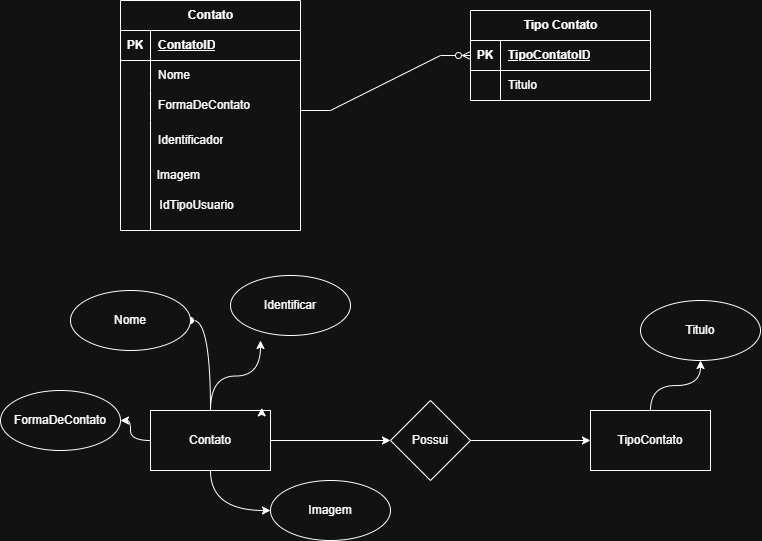

The diagram above was exported from draw.io. Its source (the exported page's mxGraphModel, read from the mxfile embedded in the PNG):
<mxGraphModel dx="1388" dy="762" grid="1" gridSize="10" guides="1" tooltips="1" connect="1" arrows="1" fold="1" page="1" pageScale="1" pageWidth="827" pageHeight="1169" math="0" shadow="0">
  <root>
    <mxCell id="0" />
    <mxCell id="1" parent="0" />
    <mxCell id="vnY3Jhp2C7KO-tbIaA4m-56" parent="1" style="shape=table;startSize=30;container=1;collapsible=1;childLayout=tableLayout;fixedRows=1;rowLines=0;fontStyle=1;align=center;resizeLast=1;html=1;" value="Contato" vertex="1">
      <mxGeometry height="230" width="180" x="120" y="30" as="geometry" />
    </mxCell>
    <mxCell id="vnY3Jhp2C7KO-tbIaA4m-57" parent="vnY3Jhp2C7KO-tbIaA4m-56" style="shape=tableRow;horizontal=0;startSize=0;swimlaneHead=0;swimlaneBody=0;fillColor=none;collapsible=0;dropTarget=0;points=[[0,0.5],[1,0.5]];portConstraint=eastwest;top=0;left=0;right=0;bottom=1;" value="" vertex="1">
      <mxGeometry height="30" width="180" y="30" as="geometry" />
    </mxCell>
    <mxCell id="vnY3Jhp2C7KO-tbIaA4m-58" parent="vnY3Jhp2C7KO-tbIaA4m-57" style="shape=partialRectangle;connectable=0;fillColor=none;top=0;left=0;bottom=0;right=0;fontStyle=1;overflow=hidden;whiteSpace=wrap;html=1;" value="PK" vertex="1">
      <mxGeometry height="30" width="30" as="geometry">
        <mxRectangle height="30" width="30" as="alternateBounds" />
      </mxGeometry>
    </mxCell>
    <mxCell id="vnY3Jhp2C7KO-tbIaA4m-59" parent="vnY3Jhp2C7KO-tbIaA4m-57" style="shape=partialRectangle;connectable=0;fillColor=none;top=0;left=0;bottom=0;right=0;align=left;spacingLeft=6;fontStyle=5;overflow=hidden;whiteSpace=wrap;html=1;" value="ContatoID" vertex="1">
      <mxGeometry height="30" width="150" x="30" as="geometry">
        <mxRectangle height="30" width="150" as="alternateBounds" />
      </mxGeometry>
    </mxCell>
    <mxCell id="vnY3Jhp2C7KO-tbIaA4m-60" parent="vnY3Jhp2C7KO-tbIaA4m-56" style="shape=tableRow;horizontal=0;startSize=0;swimlaneHead=0;swimlaneBody=0;fillColor=none;collapsible=0;dropTarget=0;points=[[0,0.5],[1,0.5]];portConstraint=eastwest;top=0;left=0;right=0;bottom=0;" value="" vertex="1">
      <mxGeometry height="30" width="180" y="60" as="geometry" />
    </mxCell>
    <mxCell id="vnY3Jhp2C7KO-tbIaA4m-61" parent="vnY3Jhp2C7KO-tbIaA4m-60" style="shape=partialRectangle;connectable=0;fillColor=none;top=0;left=0;bottom=0;right=0;editable=1;overflow=hidden;whiteSpace=wrap;html=1;" value="" vertex="1">
      <mxGeometry height="30" width="30" as="geometry">
        <mxRectangle height="30" width="30" as="alternateBounds" />
      </mxGeometry>
    </mxCell>
    <mxCell id="vnY3Jhp2C7KO-tbIaA4m-62" parent="vnY3Jhp2C7KO-tbIaA4m-60" style="shape=partialRectangle;connectable=0;fillColor=none;top=0;left=0;bottom=0;right=0;align=left;spacingLeft=6;overflow=hidden;whiteSpace=wrap;html=1;" value="Nome&amp;nbsp; &amp;nbsp; &amp;nbsp;" vertex="1">
      <mxGeometry height="30" width="150" x="30" as="geometry">
        <mxRectangle height="30" width="150" as="alternateBounds" />
      </mxGeometry>
    </mxCell>
    <mxCell id="vnY3Jhp2C7KO-tbIaA4m-63" parent="vnY3Jhp2C7KO-tbIaA4m-56" style="shape=tableRow;horizontal=0;startSize=0;swimlaneHead=0;swimlaneBody=0;fillColor=none;collapsible=0;dropTarget=0;points=[[0,0.5],[1,0.5]];portConstraint=eastwest;top=0;left=0;right=0;bottom=0;" value="" vertex="1">
      <mxGeometry height="30" width="180" y="90" as="geometry" />
    </mxCell>
    <mxCell id="vnY3Jhp2C7KO-tbIaA4m-64" parent="vnY3Jhp2C7KO-tbIaA4m-63" style="shape=partialRectangle;connectable=0;fillColor=none;top=0;left=0;bottom=0;right=0;editable=1;overflow=hidden;whiteSpace=wrap;html=1;" value="" vertex="1">
      <mxGeometry height="30" width="30" as="geometry">
        <mxRectangle height="30" width="30" as="alternateBounds" />
      </mxGeometry>
    </mxCell>
    <mxCell id="vnY3Jhp2C7KO-tbIaA4m-65" parent="vnY3Jhp2C7KO-tbIaA4m-63" style="shape=partialRectangle;connectable=0;fillColor=none;top=0;left=0;bottom=0;right=0;align=left;spacingLeft=6;overflow=hidden;whiteSpace=wrap;html=1;" value="FormaDeContato&amp;nbsp;&amp;nbsp;" vertex="1">
      <mxGeometry height="30" width="150" x="30" as="geometry">
        <mxRectangle height="30" width="150" as="alternateBounds" />
      </mxGeometry>
    </mxCell>
    <mxCell id="vnY3Jhp2C7KO-tbIaA4m-66" parent="vnY3Jhp2C7KO-tbIaA4m-56" style="shape=tableRow;horizontal=0;startSize=0;swimlaneHead=0;swimlaneBody=0;fillColor=none;collapsible=0;dropTarget=0;points=[[0,0.5],[1,0.5]];portConstraint=eastwest;top=0;left=0;right=0;bottom=0;" value="" vertex="1">
      <mxGeometry height="40" width="180" y="120" as="geometry" />
    </mxCell>
    <mxCell id="vnY3Jhp2C7KO-tbIaA4m-67" parent="vnY3Jhp2C7KO-tbIaA4m-66" style="shape=partialRectangle;connectable=0;fillColor=none;top=0;left=0;bottom=0;right=0;editable=1;overflow=hidden;whiteSpace=wrap;html=1;" value="" vertex="1">
      <mxGeometry height="40" width="30" as="geometry">
        <mxRectangle height="40" width="30" as="alternateBounds" />
      </mxGeometry>
    </mxCell>
    <mxCell id="vnY3Jhp2C7KO-tbIaA4m-68" parent="vnY3Jhp2C7KO-tbIaA4m-66" style="shape=partialRectangle;connectable=0;fillColor=none;top=0;left=0;bottom=0;right=0;align=left;spacingLeft=6;overflow=hidden;whiteSpace=wrap;html=1;" value="Identificador" vertex="1">
      <mxGeometry height="40" width="150" x="30" as="geometry">
        <mxRectangle height="40" width="150" as="alternateBounds" />
      </mxGeometry>
    </mxCell>
    <mxCell id="vnY3Jhp2C7KO-tbIaA4m-69" edge="1" parent="1" style="edgeStyle=entityRelationEdgeStyle;fontSize=12;html=1;endArrow=ERzeroToMany;endFill=1;rounded=0;" target="vnY3Jhp2C7KO-tbIaA4m-70" value="">
      <mxGeometry height="100" relative="1" width="100" as="geometry">
        <mxPoint x="300" y="140" as="sourcePoint" />
        <mxPoint x="400" y="40" as="targetPoint" />
      </mxGeometry>
    </mxCell>
    <mxCell id="vnY3Jhp2C7KO-tbIaA4m-70" parent="1" style="shape=table;startSize=30;container=1;collapsible=1;childLayout=tableLayout;fixedRows=1;rowLines=0;fontStyle=1;align=center;resizeLast=1;html=1;" value="Tipo Contato" vertex="1">
      <mxGeometry height="90" width="180" x="470" y="40" as="geometry" />
    </mxCell>
    <mxCell id="vnY3Jhp2C7KO-tbIaA4m-71" parent="vnY3Jhp2C7KO-tbIaA4m-70" style="shape=tableRow;horizontal=0;startSize=0;swimlaneHead=0;swimlaneBody=0;fillColor=none;collapsible=0;dropTarget=0;points=[[0,0.5],[1,0.5]];portConstraint=eastwest;top=0;left=0;right=0;bottom=1;" value="" vertex="1">
      <mxGeometry height="30" width="180" y="30" as="geometry" />
    </mxCell>
    <mxCell id="vnY3Jhp2C7KO-tbIaA4m-72" parent="vnY3Jhp2C7KO-tbIaA4m-71" style="shape=partialRectangle;connectable=0;fillColor=none;top=0;left=0;bottom=0;right=0;fontStyle=1;overflow=hidden;whiteSpace=wrap;html=1;" value="PK" vertex="1">
      <mxGeometry height="30" width="30" as="geometry">
        <mxRectangle height="30" width="30" as="alternateBounds" />
      </mxGeometry>
    </mxCell>
    <mxCell id="vnY3Jhp2C7KO-tbIaA4m-73" parent="vnY3Jhp2C7KO-tbIaA4m-71" style="shape=partialRectangle;connectable=0;fillColor=none;top=0;left=0;bottom=0;right=0;align=left;spacingLeft=6;fontStyle=5;overflow=hidden;whiteSpace=wrap;html=1;" value="TipoContatoID" vertex="1">
      <mxGeometry height="30" width="150" x="30" as="geometry">
        <mxRectangle height="30" width="150" as="alternateBounds" />
      </mxGeometry>
    </mxCell>
    <mxCell id="vnY3Jhp2C7KO-tbIaA4m-74" parent="vnY3Jhp2C7KO-tbIaA4m-70" style="shape=tableRow;horizontal=0;startSize=0;swimlaneHead=0;swimlaneBody=0;fillColor=none;collapsible=0;dropTarget=0;points=[[0,0.5],[1,0.5]];portConstraint=eastwest;top=0;left=0;right=0;bottom=0;" value="" vertex="1">
      <mxGeometry height="30" width="180" y="60" as="geometry" />
    </mxCell>
    <mxCell id="vnY3Jhp2C7KO-tbIaA4m-75" parent="vnY3Jhp2C7KO-tbIaA4m-74" style="shape=partialRectangle;connectable=0;fillColor=none;top=0;left=0;bottom=0;right=0;editable=1;overflow=hidden;whiteSpace=wrap;html=1;" value="" vertex="1">
      <mxGeometry height="30" width="30" as="geometry">
        <mxRectangle height="30" width="30" as="alternateBounds" />
      </mxGeometry>
    </mxCell>
    <mxCell id="vnY3Jhp2C7KO-tbIaA4m-76" parent="vnY3Jhp2C7KO-tbIaA4m-74" style="shape=partialRectangle;connectable=0;fillColor=none;top=0;left=0;bottom=0;right=0;align=left;spacingLeft=6;overflow=hidden;whiteSpace=wrap;html=1;" value="Titulo" vertex="1">
      <mxGeometry height="30" width="150" x="30" as="geometry">
        <mxRectangle height="30" width="150" as="alternateBounds" />
      </mxGeometry>
    </mxCell>
    <mxCell id="vnY3Jhp2C7KO-tbIaA4m-83" edge="1" parent="1" style="endArrow=none;html=1;rounded=0;" value="">
      <mxGeometry height="50" relative="1" width="50" as="geometry">
        <mxPoint x="150" y="260" as="sourcePoint" />
        <mxPoint x="150" y="180" as="targetPoint" />
      </mxGeometry>
    </mxCell>
    <mxCell id="vnY3Jhp2C7KO-tbIaA4m-84" parent="1" style="text;html=1;whiteSpace=wrap;strokeColor=none;fillColor=none;align=center;verticalAlign=middle;rounded=0;" value="Imagem&amp;nbsp;" vertex="1">
      <mxGeometry height="30" width="60" x="150" y="190" as="geometry" />
    </mxCell>
    <mxCell id="vnY3Jhp2C7KO-tbIaA4m-85" parent="1" style="text;html=1;whiteSpace=wrap;strokeColor=none;fillColor=none;align=center;verticalAlign=middle;rounded=0;" value="IdTipoUsuario&amp;nbsp;&amp;nbsp;" vertex="1">
      <mxGeometry height="30" width="60" x="170" y="220" as="geometry" />
    </mxCell>
    <mxCell id="vnY3Jhp2C7KO-tbIaA4m-89" edge="1" parent="1" source="vnY3Jhp2C7KO-tbIaA4m-86" style="edgeStyle=orthogonalEdgeStyle;rounded=0;orthogonalLoop=1;jettySize=auto;html=1;" target="vnY3Jhp2C7KO-tbIaA4m-87">
      <mxGeometry relative="1" as="geometry" />
    </mxCell>
    <mxCell id="vnY3Jhp2C7KO-tbIaA4m-92" edge="1" parent="1" source="vnY3Jhp2C7KO-tbIaA4m-86" style="edgeStyle=orthogonalEdgeStyle;rounded=0;orthogonalLoop=1;jettySize=auto;html=1;entryX=1;entryY=0.5;entryDx=0;entryDy=0;endArrow=oval;endFill=1;curved=1;" target="vnY3Jhp2C7KO-tbIaA4m-91">
      <mxGeometry relative="1" as="geometry" />
    </mxCell>
    <mxCell id="vnY3Jhp2C7KO-tbIaA4m-95" edge="1" parent="1" source="vnY3Jhp2C7KO-tbIaA4m-86" style="edgeStyle=orthogonalEdgeStyle;rounded=0;orthogonalLoop=1;jettySize=auto;html=1;curved=1;" target="vnY3Jhp2C7KO-tbIaA4m-94">
      <mxGeometry relative="1" as="geometry" />
    </mxCell>
    <mxCell id="vnY3Jhp2C7KO-tbIaA4m-103" edge="1" parent="1" source="vnY3Jhp2C7KO-tbIaA4m-86" style="edgeStyle=orthogonalEdgeStyle;rounded=0;orthogonalLoop=1;jettySize=auto;html=1;curved=1;">
      <mxGeometry relative="1" as="geometry">
        <mxPoint x="260" y="370" as="targetPoint" />
      </mxGeometry>
    </mxCell>
    <mxCell id="vnY3Jhp2C7KO-tbIaA4m-105" edge="1" parent="1" source="vnY3Jhp2C7KO-tbIaA4m-86" style="edgeStyle=orthogonalEdgeStyle;rounded=0;orthogonalLoop=1;jettySize=auto;html=1;entryX=0;entryY=0.5;entryDx=0;entryDy=0;curved=1;" target="vnY3Jhp2C7KO-tbIaA4m-101">
      <mxGeometry relative="1" as="geometry" />
    </mxCell>
    <mxCell id="vnY3Jhp2C7KO-tbIaA4m-86" parent="1" style="rounded=0;whiteSpace=wrap;html=1;" value="Contato" vertex="1">
      <mxGeometry height="60" width="120" x="150" y="440" as="geometry" />
    </mxCell>
    <mxCell id="vnY3Jhp2C7KO-tbIaA4m-90" edge="1" parent="1" source="vnY3Jhp2C7KO-tbIaA4m-87" style="edgeStyle=orthogonalEdgeStyle;rounded=0;orthogonalLoop=1;jettySize=auto;html=1;entryX=0;entryY=0.5;entryDx=0;entryDy=0;" target="vnY3Jhp2C7KO-tbIaA4m-88">
      <mxGeometry relative="1" as="geometry" />
    </mxCell>
    <mxCell id="vnY3Jhp2C7KO-tbIaA4m-87" parent="1" style="rhombus;whiteSpace=wrap;html=1;" value="Possui" vertex="1">
      <mxGeometry height="80" width="80" x="390" y="430" as="geometry" />
    </mxCell>
    <mxCell id="vnY3Jhp2C7KO-tbIaA4m-107" edge="1" parent="1" source="vnY3Jhp2C7KO-tbIaA4m-88" style="edgeStyle=orthogonalEdgeStyle;rounded=0;orthogonalLoop=1;jettySize=auto;html=1;curved=1;" target="vnY3Jhp2C7KO-tbIaA4m-106">
      <mxGeometry relative="1" as="geometry" />
    </mxCell>
    <mxCell id="vnY3Jhp2C7KO-tbIaA4m-88" parent="1" style="rounded=0;whiteSpace=wrap;html=1;" value="TipoContato" vertex="1">
      <mxGeometry height="60" width="120" x="590" y="440" as="geometry" />
    </mxCell>
    <mxCell id="vnY3Jhp2C7KO-tbIaA4m-91" parent="1" style="ellipse;whiteSpace=wrap;html=1;" value="Nome" vertex="1">
      <mxGeometry height="60" width="120" x="70" y="320" as="geometry" />
    </mxCell>
    <mxCell id="vnY3Jhp2C7KO-tbIaA4m-94" parent="1" style="ellipse;whiteSpace=wrap;html=1;" value="FormaDeContato" vertex="1">
      <mxGeometry height="60" width="120" y="420" as="geometry" />
    </mxCell>
    <mxCell id="vnY3Jhp2C7KO-tbIaA4m-101" parent="1" style="ellipse;whiteSpace=wrap;html=1;" value="Imagem" vertex="1">
      <mxGeometry height="60" width="120" x="270" y="510" as="geometry" />
    </mxCell>
    <mxCell id="vnY3Jhp2C7KO-tbIaA4m-102" parent="1" style="ellipse;whiteSpace=wrap;html=1;" value="Identificar" vertex="1">
      <mxGeometry height="60" width="120" x="230" y="305" as="geometry" />
    </mxCell>
    <mxCell id="vnY3Jhp2C7KO-tbIaA4m-104" edge="1" parent="1" source="vnY3Jhp2C7KO-tbIaA4m-86" style="edgeStyle=orthogonalEdgeStyle;rounded=0;orthogonalLoop=1;jettySize=auto;html=1;exitX=1;exitY=0;exitDx=0;exitDy=0;entryX=0.927;entryY=-0.044;entryDx=0;entryDy=0;entryPerimeter=0;" target="vnY3Jhp2C7KO-tbIaA4m-86">
      <mxGeometry relative="1" as="geometry" />
    </mxCell>
    <mxCell id="vnY3Jhp2C7KO-tbIaA4m-106" parent="1" style="ellipse;whiteSpace=wrap;html=1;" value="Titulo" vertex="1">
      <mxGeometry height="60" width="120" x="640" y="330" as="geometry" />
    </mxCell>
  </root>
</mxGraphModel>